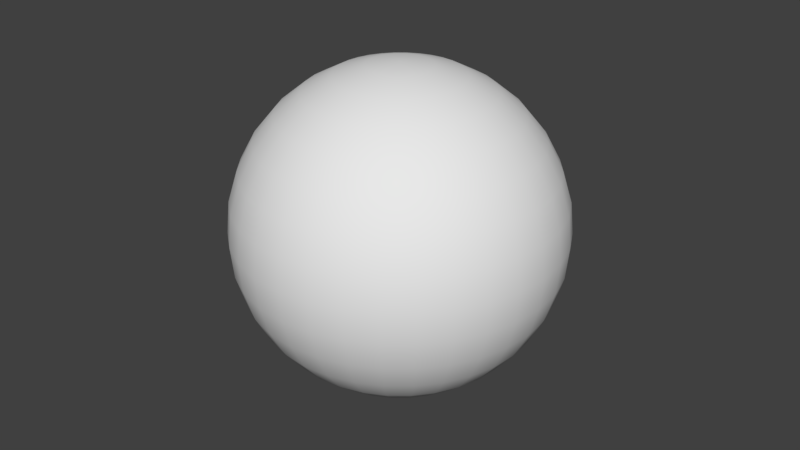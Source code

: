 # Source: star-detail.blend  (saved by Blender 2.78.0; exported with 4.5.12 LTS)
import bpy
from mathutils import Matrix  # noqa: F401  (used for matrix-valued properties, if any)

bpy.ops.wm.read_factory_settings(use_empty=True)
scene = bpy.context.scene
scene.name = 'Scene'

# ---- collections
col_collection_1 = bpy.data.collections.new('Collection 1'); scene.collection.children.link(col_collection_1)

# ---- materials (node trees are filled in below, after node groups)
mat_material_001 = bpy.data.materials.new('Material.001')
mat_material_001.alpha_threshold = 0.0
mat_material_001.use_transparent_shadow = False
mat_material_001.roughness = 0.5

# ---- material node trees

# ---- world
world_world = bpy.data.worlds.new('World'); scene.world = world_world
world_world.color = (0.05088, 0.05088, 0.05088)
world_world.use_sun_shadow = False
world_world.sun_shadow_jitter_overblur = 0.0
world_world.cycles.sampling_method = 'MANUAL'

# ---- meshes
me_sphere_001 = bpy.data.meshes.new('Sphere.001')
me_sphere_001.from_pydata([(0.001903, 0.009567, 0.04904), (0.003733, 0.01877, 0.04619), (0.005419, 0.02724, 0.04157), (0.006897, 0.03468, 0.03536), (0.008111, 0.04077, 0.02778), (0.009012, 0.04531, 0.01913), (0.009567, 0.0481, 0.009755), (0.009755, 0.04904, 3.775e-09), (0.009567, 0.0481, -0.009755), (0.009012, 0.04531, -0.01913), (0.008111, 0.04077, -0.02778), (0.006897, 0.03468, -0.03536), (0.005419, 0.02724, -0.04157), (0.003733, 0.01877, -0.04619), (0.001903, 0.009567, -0.04904), (0.003733, 0.009012, 0.04904), (0.007322, 0.01768, 0.04619), (0.01063, 0.02566, 0.04157), (0.01353, 0.03266, 0.03536), (0.01591, 0.03841, 0.02778), (0.01768, 0.04268, 0.01913), (0.01877, 0.04531, 0.009755), (0.01913, 0.04619, 3.775e-09), (0.01877, 0.04531, -0.009755), (0.01768, 0.04268, -0.01913), (0.01591, 0.03841, -0.02778), (0.01353, 0.03266, -0.03536), (0.01063, 0.02566, -0.04157), (0.007322, 0.01768, -0.04619), (0.003733, 0.009012, -0.04904), (0.005419, 0.008111, 0.04904), (0.01063, 0.01591, 0.04619), (0.01543, 0.0231, 0.04157), (0.01964, 0.0294, 0.03536), (0.0231, 0.03457, 0.02778), (0.02566, 0.03841, 0.01913), (0.02724, 0.04077, 0.009755), (0.02778, 0.04157, 3.775e-09), (0.02724, 0.04077, -0.009755), (0.02566, 0.03841, -0.01913), (0.0231, 0.03457, -0.02778), (0.01964, 0.0294, -0.03536), (0.01543, 0.0231, -0.04157), (0.01063, 0.01591, -0.04619), (0.005419, 0.008111, -0.04904), (0.006897, 0.006897, 0.04904), (0.01353, 0.01353, 0.04619), (0.01964, 0.01964, 0.04157), (0.025, 0.025, 0.03536), (0.0294, 0.0294, 0.02778), (0.03266, 0.03266, 0.01913), (0.03468, 0.03468, 0.009755), (0.03536, 0.03536, 3.775e-09), (0.03468, 0.03468, -0.009755), (0.03266, 0.03266, -0.01913), (0.0294, 0.0294, -0.02778), (0.025, 0.025, -0.03536), (0.01964, 0.01964, -0.04157), (0.01353, 0.01353, -0.04619), (0.006897, 0.006897, -0.04904), (0.008111, 0.005419, 0.04904), (0.01591, 0.01063, 0.04619), (0.0231, 0.01543, 0.04157), (0.0294, 0.01964, 0.03536), (0.03457, 0.0231, 0.02778), (0.03841, 0.02566, 0.01913), (0.04077, 0.02724, 0.009755), (0.04157, 0.02778, 3.775e-09), (0.04077, 0.02724, -0.009755), (0.03841, 0.02566, -0.01913), (0.03457, 0.0231, -0.02778), (0.0294, 0.01964, -0.03536), (0.0231, 0.01543, -0.04157), (0.01591, 0.01063, -0.04619), (0.008111, 0.005419, -0.04904), (0.009012, 0.003733, 0.04904), (0.01768, 0.007322, 0.04619), (0.02566, 0.01063, 0.04157), (0.03266, 0.01353, 0.03536), (0.03841, 0.01591, 0.02778), (0.04268, 0.01768, 0.01913), (0.04531, 0.01877, 0.009755), (0.04619, 0.01913, 3.775e-09), (0.04531, 0.01877, -0.009755), (0.04268, 0.01768, -0.01913), (0.03841, 0.01591, -0.02778), (0.03266, 0.01353, -0.03536), (0.02566, 0.01063, -0.04157), (0.01768, 0.007322, -0.04619), (0.009012, 0.003733, -0.04904), (0.009567, 0.001903, 0.04904), (0.01877, 0.003733, 0.04619), (0.02724, 0.005419, 0.04157), (0.03468, 0.006897, 0.03536), (0.04077, 0.008111, 0.02778), (0.04531, 0.009012, 0.01913), (0.0481, 0.009567, 0.009755), (0.04904, 0.009754, 3.775e-09), (0.0481, 0.009567, -0.009755), (0.04531, 0.009012, -0.01913), (0.04077, 0.008111, -0.02778), (0.03468, 0.006897, -0.03536), (0.02724, 0.005419, -0.04157), (0.01877, 0.003733, -0.04619), (0.009567, 0.001903, -0.04904), (0.009755, -1.626e-08, 0.04904), (0.01913, -1.545e-08, 0.04619), (0.02778, -1.661e-08, 0.04157), (0.03536, -1.847e-08, 0.03536), (0.04157, -2.08e-08, 0.02778), (0.04619, -2.266e-08, 0.01913), (0.04904, -1.335e-08, 0.009755), (0.05, -2.266e-08, 3.775e-09), (0.04904, -1.894e-08, -0.009755), (0.04619, -1.708e-08, -0.01913), (0.04157, -2.08e-08, -0.02778), (0.03536, -1.847e-08, -0.03536), (0.02778, -1.661e-08, -0.04157), (0.01913, -1.498e-08, -0.04619), (0.009755, -1.673e-08, -0.04904), (0.0, -1.629e-08, -0.05), (0.009567, -0.001903, 0.04904), (0.01877, -0.003733, 0.04619), (0.02724, -0.005419, 0.04157), (0.03468, -0.006898, 0.03536), (0.04077, -0.008111, 0.02778), (0.04531, -0.009012, 0.01913), (0.0481, -0.009567, 0.009755), (0.04904, -0.009755, 3.775e-09), (0.0481, -0.009567, -0.009755), (0.04531, -0.009012, -0.01913), (0.04077, -0.008111, -0.02778), (0.03468, -0.006898, -0.03536), (0.02724, -0.005419, -0.04157), (0.01877, -0.003733, -0.04619), (0.009567, -0.001903, -0.04904), (0.009012, -0.003733, 0.04904), (0.01768, -0.007322, 0.04619), (0.02566, -0.01063, 0.04157), (0.03266, -0.01353, 0.03536), (0.03841, -0.01591, 0.02778), (0.04268, -0.01768, 0.01913), (0.04531, -0.01877, 0.009755), (0.04619, -0.01913, 3.775e-09), (0.04531, -0.01877, -0.009755), (0.04268, -0.01768, -0.01913), (0.03841, -0.01591, -0.02778), (0.03266, -0.01353, -0.03536), (0.02566, -0.01063, -0.04157), (0.01768, -0.007322, -0.04619), (0.009012, -0.003733, -0.04904), (0.008111, -0.005419, 0.04904), (0.01591, -0.01063, 0.04619), (0.0231, -0.01543, 0.04157), (0.0294, -0.01964, 0.03536), (0.03457, -0.0231, 0.02778), (0.03841, -0.02566, 0.01913), (0.04077, -0.02724, 0.009755), (0.04157, -0.02778, 3.775e-09), (0.04077, -0.02724, -0.009755), (0.03841, -0.02566, -0.01913), (0.03457, -0.0231, -0.02778), (0.0294, -0.01964, -0.03536), (0.0231, -0.01543, -0.04157), (0.01591, -0.01063, -0.04619), (0.008111, -0.005419, -0.04904), (0.006897, -0.006898, 0.04904), (0.01353, -0.01353, 0.04619), (0.01964, -0.01964, 0.04157), (0.025, -0.025, 0.03536), (0.0294, -0.0294, 0.02778), (0.03266, -0.03266, 0.01913), (0.03468, -0.03468, 0.009755), (0.03536, -0.03536, 3.775e-09), (0.03468, -0.03468, -0.009755), (0.03266, -0.03266, -0.01913), (0.0294, -0.0294, -0.02778), (0.025, -0.025, -0.03536), (0.01964, -0.01964, -0.04157), (0.01353, -0.01353, -0.04619), (0.006897, -0.006898, -0.04904), (0.005419, -0.008111, 0.04904), (0.01063, -0.01591, 0.04619), (0.01543, -0.0231, 0.04157), (0.01964, -0.0294, 0.03536), (0.0231, -0.03457, 0.02778), (0.02566, -0.03841, 0.01913), (0.02724, -0.04077, 0.009755), (0.02778, -0.04157, 3.775e-09), (0.02724, -0.04077, -0.009755), (0.02566, -0.03841, -0.01913), (0.0231, -0.03457, -0.02778), (0.01964, -0.0294, -0.03536), (0.01543, -0.0231, -0.04157), (0.01063, -0.01591, -0.04619), (0.005419, -0.008111, -0.04904), (0.003733, -0.009012, 0.04904), (0.007322, -0.01768, 0.04619), (0.01063, -0.02566, 0.04157), (0.01353, -0.03266, 0.03536), (0.01591, -0.03841, 0.02778), (0.01768, -0.04268, 0.01913), (0.01877, -0.04531, 0.009755), (0.01913, -0.04619, 3.775e-09), (0.01877, -0.04531, -0.009755), (0.01768, -0.04268, -0.01913), (0.01591, -0.03841, -0.02778), (0.01353, -0.03266, -0.03536), (0.01063, -0.02566, -0.04157), (0.007322, -0.01768, -0.04619), (0.003733, -0.009012, -0.04904), (0.001903, -0.009567, 0.04904), (0.003733, -0.01877, 0.04619), (0.005419, -0.02724, 0.04157), (0.006897, -0.03468, 0.03536), (0.008111, -0.04077, 0.02778), (0.009012, -0.04531, 0.01913), (0.009567, -0.0481, 0.009755), (0.009755, -0.04904, 3.775e-09), (0.009567, -0.0481, -0.009755), (0.009012, -0.04531, -0.01913), (0.008111, -0.04077, -0.02778), (0.006897, -0.03468, -0.03536), (0.005419, -0.02724, -0.04157), (0.003733, -0.01877, -0.04619), (0.001903, -0.009567, -0.04904), (-4.305e-10, -0.009755, 0.04904), (-3.14e-10, -0.01913, 0.04619), (-1.478e-09, -0.02778, 0.04157), (-4.738e-09, -0.03536, 0.03536), (-9.86e-09, -0.04157, 0.02778), (-7.997e-09, -0.04619, 0.01913), (7.835e-09, -0.04904, 0.009755), (-7.066e-09, -0.05, 3.775e-09), (3.845e-10, -0.04904, -0.009755), (-2.41e-09, -0.04619, -0.01913), (-9.86e-09, -0.04157, -0.02778), (-4.738e-09, -0.03536, -0.03536), (-1.478e-09, -0.02778, -0.04157), (2.713e-09, -0.01913, -0.04619), (-1.362e-09, -0.009755, -0.04904), (-0.001903, -0.009567, 0.04904), (-0.003733, -0.01877, 0.04619), (-0.005419, -0.02724, 0.04157), (-0.006897, -0.03468, 0.03536), (-0.008111, -0.04077, 0.02778), (-0.009012, -0.04531, 0.01913), (-0.009567, -0.0481, 0.009755), (-0.009755, -0.04904, 3.775e-09), (-0.009567, -0.0481, -0.009755), (-0.009012, -0.04531, -0.01913), (-0.008111, -0.04077, -0.02778), (-0.006897, -0.03468, -0.03536), (-0.005419, -0.02724, -0.04157), (-0.003733, -0.01877, -0.04619), (-0.001903, -0.009567, -0.04904), (-0.003733, -0.009012, 0.04904), (-0.007322, -0.01768, 0.04619), (-0.01063, -0.02566, 0.04157), (-0.01353, -0.03266, 0.03536), (-0.01591, -0.03841, 0.02778), (-0.01768, -0.04268, 0.01913), (-0.01877, -0.04531, 0.009755), (-0.01913, -0.04619, 3.775e-09), (-0.01877, -0.04531, -0.009755), (-0.01768, -0.04268, -0.01913), (-0.01591, -0.03841, -0.02778), (-0.01353, -0.03266, -0.03536), (-0.01063, -0.02566, -0.04157), (-0.007322, -0.01768, -0.04619), (-0.003733, -0.009012, -0.04904), (-0.005419, -0.008111, 0.04904), (-0.01063, -0.01591, 0.04619), (-0.01543, -0.0231, 0.04157), (-0.01964, -0.0294, 0.03536), (-0.0231, -0.03457, 0.02778), (-0.02566, -0.03841, 0.01913), (-0.02724, -0.04077, 0.009755), (-0.02778, -0.04157, 3.775e-09), (-0.02724, -0.04077, -0.009755), (-0.02566, -0.03841, -0.01913), (-0.0231, -0.03457, -0.02778), (-0.01964, -0.0294, -0.03536), (-0.01543, -0.0231, -0.04157), (-0.01063, -0.01591, -0.04619), (-0.005419, -0.008111, -0.04904), (-1.152e-08, -2.781e-08, 0.05), (-0.006897, -0.006898, 0.04904), (-0.01353, -0.01353, 0.04619), (-0.01964, -0.01964, 0.04157), (-0.025, -0.025, 0.03536), (-0.0294, -0.0294, 0.02778), (-0.03266, -0.03266, 0.01913), (-0.03468, -0.03468, 0.009755), (-0.03536, -0.03536, 3.775e-09), (-0.03468, -0.03468, -0.009755), (-0.03266, -0.03266, -0.01913), (-0.0294, -0.0294, -0.02778), (-0.025, -0.025, -0.03536), (-0.01964, -0.01964, -0.04157), (-0.01353, -0.01353, -0.04619), (-0.006897, -0.006897, -0.04904), (-0.008111, -0.005419, 0.04904), (-0.01591, -0.01063, 0.04619), (-0.0231, -0.01543, 0.04157), (-0.0294, -0.01964, 0.03536), (-0.03457, -0.0231, 0.02778), (-0.03841, -0.02566, 0.01913), (-0.04077, -0.02724, 0.009755), (-0.04157, -0.02778, 3.775e-09), (-0.04077, -0.02724, -0.009755), (-0.03841, -0.02566, -0.01913), (-0.03457, -0.0231, -0.02778), (-0.0294, -0.01964, -0.03536), (-0.0231, -0.01543, -0.04157), (-0.01591, -0.01063, -0.04619), (-0.008111, -0.005419, -0.04904), (-0.009012, -0.003733, 0.04904), (-0.01768, -0.007322, 0.04619), (-0.02566, -0.01063, 0.04157), (-0.03266, -0.01353, 0.03536), (-0.03841, -0.01591, 0.02778), (-0.04268, -0.01768, 0.01913), (-0.04531, -0.01877, 0.009755), (-0.04619, -0.01913, 3.775e-09), (-0.04531, -0.01877, -0.009755), (-0.04268, -0.01768, -0.01913), (-0.03841, -0.01591, -0.02778), (-0.03266, -0.01353, -0.03536), (-0.02566, -0.01063, -0.04157), (-0.01768, -0.007322, -0.04619), (-0.009012, -0.003733, -0.04904), (-0.009567, -0.001903, 0.04904), (-0.01877, -0.003733, 0.04619), (-0.02724, -0.005419, 0.04157), (-0.03468, -0.006897, 0.03536), (-0.04077, -0.008111, 0.02778), (-0.04531, -0.009012, 0.01913), (-0.0481, -0.009567, 0.009755), (-0.04904, -0.009755, 3.775e-09), (-0.0481, -0.009567, -0.009755), (-0.04531, -0.009012, -0.01913), (-0.04077, -0.008111, -0.02778), (-0.03468, -0.006897, -0.03536), (-0.02724, -0.005419, -0.04157), (-0.01877, -0.003733, -0.04619), (-0.009567, -0.001903, -0.04904), (-0.009755, -1.533e-08, 0.04904), (-0.01913, -1.475e-08, 0.04619), (-0.02778, -1.289e-08, 0.04157), (-0.03536, -1.056e-08, 0.03536), (-0.04157, -3.13e-10, 0.02778), (-0.04619, -4.038e-09, 0.01913), (-0.04904, -2.36e-08, 0.009755), (-0.05, -4.038e-09, 3.775e-09), (-0.04904, -1.708e-08, -0.009755), (-0.04619, -7.764e-09, -0.01913), (-0.04157, -3.13e-10, -0.02778), (-0.03536, -1.056e-08, -0.03536), (-0.02778, -1.289e-08, -0.04157), (-0.01913, -1.545e-08, -0.04619), (-0.009755, -1.405e-08, -0.04904), (-0.009567, 0.001903, 0.04904), (-0.01877, 0.003733, 0.04619), (-0.02724, 0.005419, 0.04157), (-0.03468, 0.006897, 0.03536), (-0.04077, 0.008111, 0.02778), (-0.04531, 0.009012, 0.01913), (-0.0481, 0.009567, 0.009755), (-0.04904, 0.009755, 3.775e-09), (-0.0481, 0.009567, -0.009755), (-0.04531, 0.009012, -0.01913), (-0.04077, 0.008111, -0.02778), (-0.03468, 0.006897, -0.03536), (-0.02724, 0.005419, -0.04157), (-0.01877, 0.003733, -0.04619), (-0.009567, 0.001903, -0.04904), (-0.009012, 0.003733, 0.04904), (-0.01768, 0.007322, 0.04619), (-0.02566, 0.01063, 0.04157), (-0.03266, 0.01353, 0.03536), (-0.03841, 0.01591, 0.02778), (-0.04268, 0.01768, 0.01913), (-0.04531, 0.01877, 0.009755), (-0.04619, 0.01913, 3.775e-09), (-0.04531, 0.01877, -0.009755), (-0.04268, 0.01768, -0.01913), (-0.03841, 0.01591, -0.02778), (-0.03266, 0.01353, -0.03536), (-0.02566, 0.01063, -0.04157), (-0.01768, 0.007322, -0.04619), (-0.009012, 0.003733, -0.04904), (-0.008111, 0.005419, 0.04904), (-0.01591, 0.01063, 0.04619), (-0.0231, 0.01543, 0.04157), (-0.0294, 0.01964, 0.03536), (-0.03457, 0.0231, 0.02778), (-0.03841, 0.02566, 0.01913), (-0.04077, 0.02724, 0.009755), (-0.04157, 0.02778, 3.775e-09), (-0.04077, 0.02724, -0.009755), (-0.03841, 0.02566, -0.01913), (-0.03457, 0.0231, -0.02778), (-0.0294, 0.01964, -0.03536), (-0.0231, 0.01543, -0.04157), (-0.01591, 0.01063, -0.04619), (-0.008111, 0.005419, -0.04904), (-0.006897, 0.006897, 0.04904), (-0.01353, 0.01353, 0.04619), (-0.01964, 0.01964, 0.04157), (-0.025, 0.025, 0.03536), (-0.0294, 0.0294, 0.02778), (-0.03266, 0.03266, 0.01913), (-0.03468, 0.03468, 0.009755), (-0.03536, 0.03536, 3.775e-09), (-0.03468, 0.03468, -0.009755), (-0.03266, 0.03266, -0.01913), (-0.0294, 0.0294, -0.02778), (-0.025, 0.025, -0.03536), (-0.01964, 0.01964, -0.04157), (-0.01353, 0.01353, -0.04619), (-0.006897, 0.006897, -0.04904), (-0.005419, 0.008111, 0.04904), (-0.01063, 0.01591, 0.04619), (-0.01543, 0.0231, 0.04157), (-0.01964, 0.0294, 0.03536), (-0.0231, 0.03457, 0.02778), (-0.02566, 0.03841, 0.01913), (-0.02724, 0.04077, 0.009755), (-0.02778, 0.04157, 3.775e-09), (-0.02724, 0.04077, -0.009755), (-0.02566, 0.03841, -0.01913), (-0.0231, 0.03457, -0.02778), (-0.01964, 0.0294, -0.03536), (-0.01543, 0.0231, -0.04157), (-0.01063, 0.01591, -0.04619), (-0.005419, 0.008111, -0.04904), (-0.003733, 0.009012, 0.04904), (-0.007322, 0.01768, 0.04619), (-0.01063, 0.02566, 0.04157), (-0.01353, 0.03266, 0.03536), (-0.01591, 0.03841, 0.02778), (-0.01768, 0.04268, 0.01913), (-0.01877, 0.04531, 0.009755), (-0.01913, 0.04619, 3.775e-09), (-0.01877, 0.04531, -0.009755), (-0.01768, 0.04268, -0.01913), (-0.01591, 0.03841, -0.02778), (-0.01353, 0.03266, -0.03536), (-0.01063, 0.02566, -0.04157), (-0.007322, 0.01768, -0.04619), (-0.003733, 0.009012, -0.04904), (-0.001903, 0.009567, 0.04904), (-0.003733, 0.01877, 0.04619), (-0.005419, 0.02724, 0.04157), (-0.006897, 0.03468, 0.03536), (-0.008111, 0.04077, 0.02778), (-0.009012, 0.04531, 0.01913), (-0.009567, 0.0481, 0.009755), (-0.009754, 0.04904, 3.775e-09), (-0.009567, 0.0481, -0.009755), (-0.009012, 0.04531, -0.01913), (-0.008111, 0.04077, -0.02778), (-0.006897, 0.03468, -0.03536), (-0.005419, 0.02724, -0.04157), (-0.003733, 0.01877, -0.04619), (-0.001903, 0.009567, -0.04904), (1.199e-09, 0.009755, 0.04904), (4.11e-09, 0.01913, 0.04619), (6.438e-09, 0.02778, 0.04157), (1.109e-08, 0.03536, 0.03536), (2.18e-08, 0.04157, 0.02778), (1.342e-08, 0.04619, 0.01913), (3.845e-10, 0.04904, 0.009755), (1.901e-08, 0.05, 3.775e-09), (2.247e-09, 0.04904, -0.009755), (1.715e-08, 0.04619, -0.01913), (2.18e-08, 0.04157, -0.02778), (1.109e-08, 0.03536, -0.03536), (6.438e-09, 0.02778, -0.04157), (2.946e-09, 0.01913, -0.04619), (2.596e-09, 0.009754, -0.04904)], [], [(471, 470, 3, 4), (479, 478, 11, 12), (472, 471, 4, 5), (480, 479, 12, 13), (473, 472, 5, 6), (481, 480, 13, 14), (474, 473, 6, 7), (467, 286, 0), (120, 481, 14), (475, 474, 7, 8), (468, 467, 0, 1), (476, 475, 8, 9), (469, 468, 1, 2), (477, 476, 9, 10), (470, 469, 2, 3), (478, 477, 10, 11), (10, 9, 24, 25), (3, 2, 17, 18), (11, 10, 25, 26), (4, 3, 18, 19), (12, 11, 26, 27), (5, 4, 19, 20), (13, 12, 27, 28), (6, 5, 20, 21), (14, 13, 28, 29), (7, 6, 21, 22), (0, 286, 15), (120, 14, 29), (8, 7, 22, 23), (1, 0, 15, 16), (9, 8, 23, 24), (2, 1, 16, 17), (29, 28, 43, 44), (22, 21, 36, 37), (15, 286, 30), (120, 29, 44), (23, 22, 37, 38), (16, 15, 30, 31), (24, 23, 38, 39), (17, 16, 31, 32), (25, 24, 39, 40), (18, 17, 32, 33), (26, 25, 40, 41), (19, 18, 33, 34), (27, 26, 41, 42), (20, 19, 34, 35), (28, 27, 42, 43), (21, 20, 35, 36), (41, 40, 55, 56), (34, 33, 48, 49), (42, 41, 56, 57), (35, 34, 49, 50), (43, 42, 57, 58), (36, 35, 50, 51), (44, 43, 58, 59), (37, 36, 51, 52), (30, 286, 45), (120, 44, 59), (38, 37, 52, 53), (31, 30, 45, 46), (39, 38, 53, 54), (32, 31, 46, 47), (40, 39, 54, 55), (33, 32, 47, 48), (45, 286, 60), (120, 59, 74), (53, 52, 67, 68), (46, 45, 60, 61), (54, 53, 68, 69), (47, 46, 61, 62), (55, 54, 69, 70), (48, 47, 62, 63), (56, 55, 70, 71), (49, 48, 63, 64), (57, 56, 71, 72), (50, 49, 64, 65), (58, 57, 72, 73), (51, 50, 65, 66), (59, 58, 73, 74), (52, 51, 66, 67), (64, 63, 78, 79), (72, 71, 86, 87), (65, 64, 79, 80), (73, 72, 87, 88), (66, 65, 80, 81), (74, 73, 88, 89), (67, 66, 81, 82), (60, 286, 75), (120, 74, 89), (68, 67, 82, 83), (61, 60, 75, 76), (69, 68, 83, 84), (62, 61, 76, 77), (70, 69, 84, 85), (63, 62, 77, 78), (71, 70, 85, 86), (83, 82, 97, 98), (76, 75, 90, 91), (84, 83, 98, 99), (77, 76, 91, 92), (85, 84, 99, 100), (78, 77, 92, 93), (86, 85, 100, 101), (79, 78, 93, 94), (87, 86, 101, 102), (80, 79, 94, 95), (88, 87, 102, 103), (81, 80, 95, 96), (89, 88, 103, 104), (82, 81, 96, 97), (75, 286, 90), (120, 89, 104), (102, 101, 116, 117), (95, 94, 109, 110), (103, 102, 117, 118), (96, 95, 110, 111), (104, 103, 118, 119), (97, 96, 111, 112), (90, 286, 105), (120, 104, 119), (98, 97, 112, 113), (91, 90, 105, 106), (99, 98, 113, 114), (92, 91, 106, 107), (100, 99, 114, 115), (93, 92, 107, 108), (101, 100, 115, 116), (94, 93, 108, 109), (106, 105, 121, 122), (114, 113, 129, 130), (107, 106, 122, 123), (115, 114, 130, 131), (108, 107, 123, 124), (116, 115, 131, 132), (109, 108, 124, 125), (117, 116, 132, 133), (110, 109, 125, 126), (118, 117, 133, 134), (111, 110, 126, 127), (119, 118, 134, 135), (112, 111, 127, 128), (105, 286, 121), (120, 119, 135), (113, 112, 128, 129), (126, 125, 140, 141), (134, 133, 148, 149), (127, 126, 141, 142), (135, 134, 149, 150), (128, 127, 142, 143), (121, 286, 136), (120, 135, 150), (129, 128, 143, 144), (122, 121, 136, 137), (130, 129, 144, 145), (123, 122, 137, 138), (131, 130, 145, 146), (124, 123, 138, 139), (132, 131, 146, 147), (125, 124, 139, 140), (133, 132, 147, 148), (145, 144, 159, 160), (138, 137, 152, 153), (146, 145, 160, 161), (139, 138, 153, 154), (147, 146, 161, 162), (140, 139, 154, 155), (148, 147, 162, 163), (141, 140, 155, 156), (149, 148, 163, 164), (142, 141, 156, 157), (150, 149, 164, 165), (143, 142, 157, 158), (136, 286, 151), (120, 150, 165), (144, 143, 158, 159), (137, 136, 151, 152), (164, 163, 178, 179), (157, 156, 171, 172), (165, 164, 179, 180), (158, 157, 172, 173), (151, 286, 166), (120, 165, 180), (159, 158, 173, 174), (152, 151, 166, 167), (160, 159, 174, 175), (153, 152, 167, 168), (161, 160, 175, 176), (154, 153, 168, 169), (162, 161, 176, 177), (155, 154, 169, 170), (163, 162, 177, 178), (156, 155, 170, 171), (176, 175, 190, 191), (169, 168, 183, 184), (177, 176, 191, 192), (170, 169, 184, 185), (178, 177, 192, 193), (171, 170, 185, 186), (179, 178, 193, 194), (172, 171, 186, 187), (180, 179, 194, 195), (173, 172, 187, 188), (166, 286, 181), (120, 180, 195), (174, 173, 188, 189), (167, 166, 181, 182), (175, 174, 189, 190), (168, 167, 182, 183), (195, 194, 209, 210), (188, 187, 202, 203), (181, 286, 196), (120, 195, 210), (189, 188, 203, 204), (182, 181, 196, 197), (190, 189, 204, 205), (183, 182, 197, 198), (191, 190, 205, 206), (184, 183, 198, 199), (192, 191, 206, 207), (185, 184, 199, 200), (193, 192, 207, 208), (186, 185, 200, 201), (194, 193, 208, 209), (187, 186, 201, 202), (199, 198, 213, 214), (207, 206, 221, 222), (200, 199, 214, 215), (208, 207, 222, 223), (201, 200, 215, 216), (209, 208, 223, 224), (202, 201, 216, 217), (210, 209, 224, 225), (203, 202, 217, 218), (196, 286, 211), (120, 210, 225), (204, 203, 218, 219), (197, 196, 211, 212), (205, 204, 219, 220), (198, 197, 212, 213), (206, 205, 220, 221), (218, 217, 232, 233), (211, 286, 226), (120, 225, 240), (219, 218, 233, 234), (212, 211, 226, 227), (220, 219, 234, 235), (213, 212, 227, 228), (221, 220, 235, 236), (214, 213, 228, 229), (222, 221, 236, 237), (215, 214, 229, 230), (223, 222, 237, 238), (216, 215, 230, 231), (224, 223, 238, 239), (217, 216, 231, 232), (225, 224, 239, 240), (237, 236, 251, 252), (230, 229, 244, 245), (238, 237, 252, 253), (231, 230, 245, 246), (239, 238, 253, 254), (232, 231, 246, 247), (240, 239, 254, 255), (233, 232, 247, 248), (226, 286, 241), (120, 240, 255), (234, 233, 248, 249), (227, 226, 241, 242), (235, 234, 249, 250), (228, 227, 242, 243), (236, 235, 250, 251), (229, 228, 243, 244), (241, 286, 256), (120, 255, 270), (249, 248, 263, 264), (242, 241, 256, 257), (250, 249, 264, 265), (243, 242, 257, 258), (251, 250, 265, 266), (244, 243, 258, 259), (252, 251, 266, 267), (245, 244, 259, 260), (253, 252, 267, 268), (246, 245, 260, 261), (254, 253, 268, 269), (247, 246, 261, 262), (255, 254, 269, 270), (248, 247, 262, 263), (260, 259, 274, 275), (268, 267, 282, 283), (261, 260, 275, 276), (269, 268, 283, 284), (262, 261, 276, 277), (270, 269, 284, 285), (263, 262, 277, 278), (256, 286, 271), (120, 270, 285), (264, 263, 278, 279), (257, 256, 271, 272), (265, 264, 279, 280), (258, 257, 272, 273), (266, 265, 280, 281), (259, 258, 273, 274), (267, 266, 281, 282), (279, 278, 294, 295), (272, 271, 287, 288), (280, 279, 295, 296), (273, 272, 288, 289), (281, 280, 296, 297), (274, 273, 289, 290), (282, 281, 297, 298), (275, 274, 290, 291), (283, 282, 298, 299), (276, 275, 291, 292), (284, 283, 299, 300), (277, 276, 292, 293), (285, 284, 300, 301), (278, 277, 293, 294), (271, 286, 287), (120, 285, 301), (299, 298, 313, 314), (292, 291, 306, 307), (300, 299, 314, 315), (293, 292, 307, 308), (301, 300, 315, 316), (294, 293, 308, 309), (287, 286, 302), (120, 301, 316), (295, 294, 309, 310), (288, 287, 302, 303), (296, 295, 310, 311), (289, 288, 303, 304), (297, 296, 311, 312), (290, 289, 304, 305), (298, 297, 312, 313), (291, 290, 305, 306), (311, 310, 325, 326), (304, 303, 318, 319), (312, 311, 326, 327), (305, 304, 319, 320), (313, 312, 327, 328), (306, 305, 320, 321), (314, 313, 328, 329), (307, 306, 321, 322), (315, 314, 329, 330), (308, 307, 322, 323), (316, 315, 330, 331), (309, 308, 323, 324), (302, 286, 317), (120, 316, 331), (310, 309, 324, 325), (303, 302, 317, 318), (330, 329, 344, 345), (323, 322, 337, 338), (331, 330, 345, 346), (324, 323, 338, 339), (317, 286, 332), (120, 331, 346), (325, 324, 339, 340), (318, 317, 332, 333), (326, 325, 340, 341), (319, 318, 333, 334), (327, 326, 341, 342), (320, 319, 334, 335), (328, 327, 342, 343), (321, 320, 335, 336), (329, 328, 343, 344), (322, 321, 336, 337), (334, 333, 348, 349), (342, 341, 356, 357), (335, 334, 349, 350), (343, 342, 357, 358), (336, 335, 350, 351), (344, 343, 358, 359), (337, 336, 351, 352), (345, 344, 359, 360), (338, 337, 352, 353), (346, 345, 360, 361), (339, 338, 353, 354), (332, 286, 347), (120, 346, 361), (340, 339, 354, 355), (333, 332, 347, 348), (341, 340, 355, 356), (353, 352, 367, 368), (361, 360, 375, 376), (354, 353, 368, 369), (347, 286, 362), (120, 361, 376), (355, 354, 369, 370), (348, 347, 362, 363), (356, 355, 370, 371), (349, 348, 363, 364), (357, 356, 371, 372), (350, 349, 364, 365), (358, 357, 372, 373), (351, 350, 365, 366), (359, 358, 373, 374), (352, 351, 366, 367), (360, 359, 374, 375), (372, 371, 386, 387), (365, 364, 379, 380), (373, 372, 387, 388), (366, 365, 380, 381), (374, 373, 388, 389), (367, 366, 381, 382), (375, 374, 389, 390), (368, 367, 382, 383), (376, 375, 390, 391), (369, 368, 383, 384), (362, 286, 377), (120, 376, 391), (370, 369, 384, 385), (363, 362, 377, 378), (371, 370, 385, 386), (364, 363, 378, 379), (391, 390, 405, 406), (384, 383, 398, 399), (377, 286, 392), (120, 391, 406), (385, 384, 399, 400), (378, 377, 392, 393), (386, 385, 400, 401), (379, 378, 393, 394), (387, 386, 401, 402), (380, 379, 394, 395), (388, 387, 402, 403), (381, 380, 395, 396), (389, 388, 403, 404), (382, 381, 396, 397), (390, 389, 404, 405), (383, 382, 397, 398), (395, 394, 409, 410), (403, 402, 417, 418), (396, 395, 410, 411), (404, 403, 418, 419), (397, 396, 411, 412), (405, 404, 419, 420), (398, 397, 412, 413), (406, 405, 420, 421), (399, 398, 413, 414), (392, 286, 407), (120, 406, 421), (400, 399, 414, 415), (393, 392, 407, 408), (401, 400, 415, 416), (394, 393, 408, 409), (402, 401, 416, 417), (414, 413, 428, 429), (407, 286, 422), (120, 421, 436), (415, 414, 429, 430), (408, 407, 422, 423), (416, 415, 430, 431), (409, 408, 423, 424), (417, 416, 431, 432), (410, 409, 424, 425), (418, 417, 432, 433), (411, 410, 425, 426), (419, 418, 433, 434), (412, 411, 426, 427), (420, 419, 434, 435), (413, 412, 427, 428), (421, 420, 435, 436), (433, 432, 447, 448), (426, 425, 440, 441), (434, 433, 448, 449), (427, 426, 441, 442), (435, 434, 449, 450), (428, 427, 442, 443), (436, 435, 450, 451), (429, 428, 443, 444), (422, 286, 437), (120, 436, 451), (430, 429, 444, 445), (423, 422, 437, 438), (431, 430, 445, 446), (424, 423, 438, 439), (432, 431, 446, 447), (425, 424, 439, 440), (120, 451, 466), (445, 444, 459, 460), (438, 437, 452, 453), (446, 445, 460, 461), (439, 438, 453, 454), (447, 446, 461, 462), (440, 439, 454, 455), (448, 447, 462, 463), (441, 440, 455, 456), (449, 448, 463, 464), (442, 441, 456, 457), (450, 449, 464, 465), (443, 442, 457, 458), (451, 450, 465, 466), (444, 443, 458, 459), (437, 286, 452), (464, 463, 478, 479), (457, 456, 471, 472), (465, 464, 479, 480), (458, 457, 472, 473), (466, 465, 480, 481), (459, 458, 473, 474), (452, 286, 467), (120, 466, 481), (460, 459, 474, 475), (453, 452, 467, 468), (461, 460, 475, 476), (454, 453, 468, 469), (462, 461, 476, 477), (455, 454, 469, 470), (463, 462, 477, 478), (456, 455, 470, 471)])
me_sphere_001.polygons.foreach_set('use_smooth', [True] * 512)
_uv = me_sphere_001.uv_layers.new(name='UVMap')
_uv.uv.foreach_set('vector', [0.5, 0.6875, 0.5, 0.75, 0.4688, 0.75, 0.4688, 0.6875, 0.5, 0.1875, 0.5, 0.25, 0.4688, 0.25, 0.4687, 0.1875, 0.5, 0.625, 0.5, 0.6875, 0.4688, 0.6875, 0.4688, 0.625, 0.5, 0.125, 0.5, 0.1875, 0.4687, 0.1875, 0.4687, 0.125, 0.5, 0.5625, 0.5, 0.625, 0.4688, 0.625, 0.4688, 0.5625, 0.5, 0.0625, 0.5, 0.125, 0.4687, 0.125, 0.4687, 0.0625, 0.5, 0.5, 0.5, 0.5625, 0.4688, 0.5625, 0.4688, 0.5, 0.5, 0.9375, 0.9375, 1.0, 0.4687, 0.9375, 0.0, 0.0, 0.5, 0.0625, 0.4687, 0.0625, 0.5, 0.4375, 0.5, 0.5, 0.4688, 0.5, 0.4688, 0.4375, 0.5, 0.875, 0.5, 0.9375, 0.4687, 0.9375, 0.4687, 0.875, 0.5, 0.375, 0.5, 0.4375, 0.4688, 0.4375, 0.4688, 0.375, 0.5, 0.8125, 0.5, 0.875, 0.4687, 0.875, 0.4687, 0.8125, 0.5, 0.3125, 0.5, 0.375, 0.4688, 0.375, 0.4688, 0.3125, 0.5, 0.75, 0.5, 0.8125, 0.4687, 0.8125, 0.4688, 0.75, 0.5, 0.25, 0.5, 0.3125, 0.4688, 0.3125, 0.4688, 0.25, 0.4688, 0.3125, 0.4688, 0.375, 0.4375, 0.375, 0.4375, 0.3125, 0.4688, 0.75, 0.4687, 0.8125, 0.4375, 0.8125, 0.4375, 0.75, 0.4688, 0.25, 0.4688, 0.3125, 0.4375, 0.3125, 0.4375, 0.25, 0.4688, 0.6875, 0.4688, 0.75, 0.4375, 0.75, 0.4375, 0.6875, 0.4687, 0.1875, 0.4688, 0.25, 0.4375, 0.25, 0.4375, 0.1875, 0.4688, 0.625, 0.4688, 0.6875, 0.4375, 0.6875, 0.4375, 0.625, 0.4687, 0.125, 0.4687, 0.1875, 0.4375, 0.1875, 0.4375, 0.125, 0.4688, 0.5625, 0.4688, 0.625, 0.4375, 0.625, 0.4375, 0.5625, 0.4687, 0.0625, 0.4687, 0.125, 0.4375, 0.125, 0.4375, 0.0625, 0.4688, 0.5, 0.4688, 0.5625, 0.4375, 0.5625, 0.4375, 0.5, 0.4687, 0.9375, 0.9375, 1.0, 1.437, 0.9375, 0.0, 0.0, 0.4687, 0.0625, 0.4375, 0.0625, 0.4688, 0.4375, 0.4688, 0.5, 0.4375, 0.5, 0.4375, 0.4375, 0.4687, 0.875, 0.4687, 0.9375, 0.4375, 0.9375, 0.4375, 0.875, 0.4688, 0.375, 0.4688, 0.4375, 0.4375, 0.4375, 0.4375, 0.375, 0.4687, 0.8125, 0.4687, 0.875, 0.4375, 0.875, 0.4375, 0.8125, 0.4375, 0.0625, 0.4375, 0.125, 0.4062, 0.125, 0.4062, 0.0625, 0.4375, 0.5, 0.4375, 0.5625, 0.4062, 0.5625, 0.4062, 0.5, 1.437, 0.9375, 0.9375, 1.0, 1.406, 0.9375, 0.0, 0.0, 0.4375, 0.0625, 0.4062, 0.0625, 0.4375, 0.4375, 0.4375, 0.5, 0.4062, 0.5, 0.4062, 0.4375, 0.4375, 0.875, 0.4375, 0.9375, 0.4062, 0.9375, 0.4062, 0.875, 0.4375, 0.375, 0.4375, 0.4375, 0.4062, 0.4375, 0.4062, 0.375, 0.4375, 0.8125, 0.4375, 0.875, 0.4062, 0.875, 0.4062, 0.8125, 0.4375, 0.3125, 0.4375, 0.375, 0.4062, 0.375, 0.4062, 0.3125, 0.4375, 0.75, 0.4375, 0.8125, 0.4062, 0.8125, 0.4062, 0.75, 0.4375, 0.25, 0.4375, 0.3125, 0.4062, 0.3125, 0.4062, 0.25, 0.4375, 0.6875, 0.4375, 0.75, 0.4062, 0.75, 0.4062, 0.6875, 0.4375, 0.1875, 0.4375, 0.25, 0.4062, 0.25, 0.4062, 0.1875, 0.4375, 0.625, 0.4375, 0.6875, 0.4062, 0.6875, 0.4062, 0.625, 0.4375, 0.125, 0.4375, 0.1875, 0.4062, 0.1875, 0.4062, 0.125, 0.4375, 0.5625, 0.4375, 0.625, 0.4062, 0.625, 0.4062, 0.5625, 0.4062, 0.25, 0.4062, 0.3125, 0.375, 0.3125, 0.375, 0.25, 0.4062, 0.6875, 0.4062, 0.75, 0.375, 0.75, 0.375, 0.6875, 0.4062, 0.1875, 0.4062, 0.25, 0.375, 0.25, 0.375, 0.1875, 0.4062, 0.625, 0.4062, 0.6875, 0.375, 0.6875, 0.375, 0.625, 0.4062, 0.125, 0.4062, 0.1875, 0.375, 0.1875, 0.375, 0.125, 0.4062, 0.5625, 0.4062, 0.625, 0.375, 0.625, 0.375, 0.5625, 0.4062, 0.0625, 0.4062, 0.125, 0.375, 0.125, 0.375, 0.0625, 0.4062, 0.5, 0.4062, 0.5625, 0.375, 0.5625, 0.375, 0.5, 1.406, 0.9375, 0.9375, 1.0, 1.375, 0.9375, 0.0, 0.0, 0.4062, 0.0625, 0.375, 0.0625, 0.4062, 0.4375, 0.4062, 0.5, 0.375, 0.5, 0.375, 0.4375, 0.4062, 0.875, 0.4062, 0.9375, 0.375, 0.9375, 0.375, 0.875, 0.4062, 0.375, 0.4062, 0.4375, 0.375, 0.4375, 0.375, 0.375, 0.4062, 0.8125, 0.4062, 0.875, 0.375, 0.875, 0.375, 0.8125, 0.4062, 0.3125, 0.4062, 0.375, 0.375, 0.375, 0.375, 0.3125, 0.4062, 0.75, 0.4062, 0.8125, 0.375, 0.8125, 0.375, 0.75, 1.375, 0.9375, 0.9375, 1.0, 1.344, 0.9375, 0.0, 0.0, 0.375, 0.0625, 0.3437, 0.0625, 0.375, 0.4375, 0.375, 0.5, 0.3437, 0.5, 0.3437, 0.4375, 0.375, 0.875, 0.375, 0.9375, 0.3437, 0.9375, 0.3437, 0.875, 0.375, 0.375, 0.375, 0.4375, 0.3437, 0.4375, 0.3437, 0.375, 0.375, 0.8125, 0.375, 0.875, 0.3437, 0.875, 0.3437, 0.8125, 0.375, 0.3125, 0.375, 0.375, 0.3437, 0.375, 0.3437, 0.3125, 0.375, 0.75, 0.375, 0.8125, 0.3437, 0.8125, 0.3437, 0.75, 0.375, 0.25, 0.375, 0.3125, 0.3437, 0.3125, 0.3437, 0.25, 0.375, 0.6875, 0.375, 0.75, 0.3437, 0.75, 0.3437, 0.6875, 0.375, 0.1875, 0.375, 0.25, 0.3437, 0.25, 0.3437, 0.1875, 0.375, 0.625, 0.375, 0.6875, 0.3437, 0.6875, 0.3437, 0.625, 0.375, 0.125, 0.375, 0.1875, 0.3437, 0.1875, 0.3437, 0.125, 0.375, 0.5625, 0.375, 0.625, 0.3437, 0.625, 0.3437, 0.5625, 0.375, 0.0625, 0.375, 0.125, 0.3437, 0.125, 0.3437, 0.0625, 0.375, 0.5, 0.375, 0.5625, 0.3437, 0.5625, 0.3437, 0.5, 0.3437, 0.6875, 0.3437, 0.75, 0.3125, 0.75, 0.3125, 0.6875, 0.3437, 0.1875, 0.3437, 0.25, 0.3125, 0.25, 0.3125, 0.1875, 0.3437, 0.625, 0.3437, 0.6875, 0.3125, 0.6875, 0.3125, 0.625, 0.3437, 0.125, 0.3437, 0.1875, 0.3125, 0.1875, 0.3125, 0.125, 0.3437, 0.5625, 0.3437, 0.625, 0.3125, 0.625, 0.3125, 0.5625, 0.3437, 0.0625, 0.3437, 0.125, 0.3125, 0.125, 0.3125, 0.0625, 0.3437, 0.5, 0.3437, 0.5625, 0.3125, 0.5625, 0.3125, 0.5, 1.344, 0.9375, 0.9375, 1.0, 1.312, 0.9375, 0.0, 0.0, 0.3437, 0.0625, 0.3125, 0.0625, 0.3437, 0.4375, 0.3437, 0.5, 0.3125, 0.5, 0.3125, 0.4375, 0.3437, 0.875, 0.3437, 0.9375, 0.3125, 0.9375, 0.3125, 0.875, 0.3437, 0.375, 0.3437, 0.4375, 0.3125, 0.4375, 0.3125, 0.375, 0.3437, 0.8125, 0.3437, 0.875, 0.3125, 0.875, 0.3125, 0.8125, 0.3437, 0.3125, 0.3437, 0.375, 0.3125, 0.375, 0.3125, 0.3125, 0.3437, 0.75, 0.3437, 0.8125, 0.3125, 0.8125, 0.3125, 0.75, 0.3437, 0.25, 0.3437, 0.3125, 0.3125, 0.3125, 0.3125, 0.25, 0.3125, 0.4375, 0.3125, 0.5, 0.2812, 0.5, 0.2812, 0.4375, 0.3125, 0.875, 0.3125, 0.9375, 0.2812, 0.9375, 0.2812, 0.875, 0.3125, 0.375, 0.3125, 0.4375, 0.2812, 0.4375, 0.2812, 0.375, 0.3125, 0.8125, 0.3125, 0.875, 0.2812, 0.875, 0.2812, 0.8125, 0.3125, 0.3125, 0.3125, 0.375, 0.2812, 0.375, 0.2812, 0.3125, 0.3125, 0.75, 0.3125, 0.8125, 0.2812, 0.8125, 0.2812, 0.75, 0.3125, 0.25, 0.3125, 0.3125, 0.2812, 0.3125, 0.2812, 0.25, 0.3125, 0.6875, 0.3125, 0.75, 0.2812, 0.75, 0.2812, 0.6875, 0.3125, 0.1875, 0.3125, 0.25, 0.2812, 0.25, 0.2812, 0.1875, 0.3125, 0.625, 0.3125, 0.6875, 0.2812, 0.6875, 0.2812, 0.625, 0.3125, 0.125, 0.3125, 0.1875, 0.2812, 0.1875, 0.2812, 0.125, 0.3125, 0.5625, 0.3125, 0.625, 0.2812, 0.625, 0.2812, 0.5625, 0.3125, 0.0625, 0.3125, 0.125, 0.2812, 0.125, 0.2812, 0.0625, 0.3125, 0.5, 0.3125, 0.5625, 0.2812, 0.5625, 0.2812, 0.5, 1.312, 0.9375, 0.9375, 1.0, 1.281, 0.9375, 0.0, 0.0, 0.3125, 0.0625, 0.2812, 0.0625, 0.2812, 0.1875, 0.2812, 0.25, 0.25, 0.25, 0.25, 0.1875, 0.2812, 0.625, 0.2812, 0.6875, 0.25, 0.6875, 0.25, 0.625, 0.2812, 0.125, 0.2812, 0.1875, 0.25, 0.1875, 0.25, 0.125, 0.2812, 0.5625, 0.2812, 0.625, 0.25, 0.625, 0.25, 0.5625, 0.2812, 0.0625, 0.2812, 0.125, 0.25, 0.125, 0.25, 0.0625, 0.2812, 0.5, 0.2812, 0.5625, 0.25, 0.5625, 0.25, 0.5, 1.281, 0.9375, 0.9375, 1.0, 1.25, 0.9375, 0.0, 0.0, 0.2812, 0.0625, 0.25, 0.0625, 0.2812, 0.4375, 0.2812, 0.5, 0.25, 0.5, 0.25, 0.4375, 0.2812, 0.875, 0.2812, 0.9375, 0.25, 0.9375, 0.25, 0.875, 0.2812, 0.375, 0.2812, 0.4375, 0.25, 0.4375, 0.25, 0.375, 0.2812, 0.8125, 0.2812, 0.875, 0.25, 0.875, 0.25, 0.8125, 0.2812, 0.3125, 0.2812, 0.375, 0.25, 0.375, 0.25, 0.3125, 0.2812, 0.75, 0.2812, 0.8125, 0.25, 0.8125, 0.25, 0.75, 0.2812, 0.25, 0.2812, 0.3125, 0.25, 0.3125, 0.25, 0.25, 0.2812, 0.6875, 0.2812, 0.75, 0.25, 0.75, 0.25, 0.6875, 0.25, 0.875, 0.25, 0.9375, 0.2187, 0.9375, 0.2187, 0.875, 0.25, 0.375, 0.25, 0.4375, 0.2187, 0.4375, 0.2187, 0.375, 0.25, 0.8125, 0.25, 0.875, 0.2187, 0.875, 0.2187, 0.8125, 0.25, 0.3125, 0.25, 0.375, 0.2187, 0.375, 0.2187, 0.3125, 0.25, 0.75, 0.25, 0.8125, 0.2187, 0.8125, 0.2187, 0.75, 0.25, 0.25, 0.25, 0.3125, 0.2187, 0.3125, 0.2187, 0.25, 0.25, 0.6875, 0.25, 0.75, 0.2187, 0.75, 0.2187, 0.6875, 0.25, 0.1875, 0.25, 0.25, 0.2187, 0.25, 0.2187, 0.1875, 0.25, 0.625, 0.25, 0.6875, 0.2187, 0.6875, 0.2187, 0.625, 0.25, 0.125, 0.25, 0.1875, 0.2187, 0.1875, 0.2187, 0.125, 0.25, 0.5625, 0.25, 0.625, 0.2187, 0.625, 0.2187, 0.5625, 0.25, 0.0625, 0.25, 0.125, 0.2187, 0.125, 0.2187, 0.0625, 0.25, 0.5, 0.25, 0.5625, 0.2187, 0.5625, 0.2187, 0.5, 1.25, 0.9375, 0.9375, 1.0, 1.219, 0.9375, 0.0, 0.0, 0.25, 0.0625, 0.2187, 0.0625, 0.25, 0.4375, 0.25, 0.5, 0.2187, 0.5, 0.2187, 0.4375, 0.2187, 0.625, 0.2187, 0.6875, 0.1875, 0.6875, 0.1875, 0.625, 0.2187, 0.125, 0.2187, 0.1875, 0.1875, 0.1875, 0.1875, 0.125, 0.2187, 0.5625, 0.2187, 0.625, 0.1875, 0.625, 0.1875, 0.5625, 0.2187, 0.0625, 0.2187, 0.125, 0.1875, 0.125, 0.1875, 0.0625, 0.2187, 0.5, 0.2187, 0.5625, 0.1875, 0.5625, 0.1875, 0.5, 1.219, 0.9375, 0.9375, 1.0, 1.187, 0.9375, 0.0, 0.0, 0.2187, 0.0625, 0.1875, 0.0625, 0.2187, 0.4375, 0.2187, 0.5, 0.1875, 0.5, 0.1875, 0.4375, 0.2187, 0.875, 0.2187, 0.9375, 0.1875, 0.9375, 0.1875, 0.875, 0.2187, 0.375, 0.2187, 0.4375, 0.1875, 0.4375, 0.1875, 0.375, 0.2187, 0.8125, 0.2187, 0.875, 0.1875, 0.875, 0.1875, 0.8125, 0.2187, 0.3125, 0.2187, 0.375, 0.1875, 0.375, 0.1875, 0.3125, 0.2187, 0.75, 0.2187, 0.8125, 0.1875, 0.8125, 0.1875, 0.75, 0.2187, 0.25, 0.2187, 0.3125, 0.1875, 0.3125, 0.1875, 0.25, 0.2187, 0.6875, 0.2187, 0.75, 0.1875, 0.75, 0.1875, 0.6875, 0.2187, 0.1875, 0.2187, 0.25, 0.1875, 0.25, 0.1875, 0.1875, 0.1875, 0.375, 0.1875, 0.4375, 0.1562, 0.4375, 0.1562, 0.375, 0.1875, 0.8125, 0.1875, 0.875, 0.1562, 0.875, 0.1562, 0.8125, 0.1875, 0.3125, 0.1875, 0.375, 0.1562, 0.375, 0.1562, 0.3125, 0.1875, 0.75, 0.1875, 0.8125, 0.1562, 0.8125, 0.1562, 0.75, 0.1875, 0.25, 0.1875, 0.3125, 0.1562, 0.3125, 0.1562, 0.25, 0.1875, 0.6875, 0.1875, 0.75, 0.1562, 0.75, 0.1562, 0.6875, 0.1875, 0.1875, 0.1875, 0.25, 0.1562, 0.25, 0.1562, 0.1875, 0.1875, 0.625, 0.1875, 0.6875, 0.1562, 0.6875, 0.1562, 0.625, 0.1875, 0.125, 0.1875, 0.1875, 0.1562, 0.1875, 0.1562, 0.125, 0.1875, 0.5625, 0.1875, 0.625, 0.1562, 0.625, 0.1562, 0.5625, 0.1875, 0.0625, 0.1875, 0.125, 0.1562, 0.125, 0.1562, 0.0625, 0.1875, 0.5, 0.1875, 0.5625, 0.1562, 0.5625, 0.1562, 0.5, 1.187, 0.9375, 0.9375, 1.0, 1.156, 0.9375, 0.0, 0.0, 0.1875, 0.0625, 0.1562, 0.0625, 0.1875, 0.4375, 0.1875, 0.5, 0.1562, 0.5, 0.1562, 0.4375, 0.1875, 0.875, 0.1875, 0.9375, 0.1562, 0.9375, 0.1562, 0.875, 0.1562, 0.125, 0.1562, 0.1875, 0.125, 0.1875, 0.125, 0.125, 0.1562, 0.5625, 0.1562, 0.625, 0.125, 0.625, 0.125, 0.5625, 0.1562, 0.0625, 0.1562, 0.125, 0.125, 0.125, 0.125, 0.0625, 0.1562, 0.5, 0.1562, 0.5625, 0.125, 0.5625, 0.125, 0.5, 1.156, 0.9375, 0.9375, 1.0, 1.125, 0.9375, 0.0, 0.0, 0.1562, 0.0625, 0.125, 0.0625, 0.1562, 0.4375, 0.1562, 0.5, 0.125, 0.5, 0.125, 0.4375, 0.1562, 0.875, 0.1562, 0.9375, 0.125, 0.9375, 0.125, 0.875, 0.1562, 0.375, 0.1562, 0.4375, 0.125, 0.4375, 0.125, 0.375, 0.1562, 0.8125, 0.1562, 0.875, 0.125, 0.875, 0.125, 0.8125, 0.1562, 0.3125, 0.1562, 0.375, 0.125, 0.375, 0.125, 0.3125, 0.1562, 0.75, 0.1562, 0.8125, 0.125, 0.8125, 0.125, 0.75, 0.1562, 0.25, 0.1562, 0.3125, 0.125, 0.3125, 0.125, 0.25, 0.1562, 0.6875, 0.1562, 0.75, 0.125, 0.75, 0.125, 0.6875, 0.1562, 0.1875, 0.1562, 0.25, 0.125, 0.25, 0.125, 0.1875, 0.1562, 0.625, 0.1562, 0.6875, 0.125, 0.6875, 0.125, 0.625, 0.125, 0.3125, 0.125, 0.375, 0.09375, 0.375, 0.09375, 0.3125, 0.125, 0.75, 0.125, 0.8125, 0.09375, 0.8125, 0.09375, 0.75, 0.125, 0.25, 0.125, 0.3125, 0.09375, 0.3125, 0.09375, 0.25, 0.125, 0.6875, 0.125, 0.75, 0.09375, 0.75, 0.09375, 0.6875, 0.125, 0.1875, 0.125, 0.25, 0.09375, 0.25, 0.09375, 0.1875, 0.125, 0.625, 0.125, 0.6875, 0.09375, 0.6875, 0.09375, 0.625, 0.125, 0.125, 0.125, 0.1875, 0.09375, 0.1875, 0.09375, 0.125, 0.125, 0.5625, 0.125, 0.625, 0.09375, 0.625, 0.09375, 0.5625, 0.125, 0.0625, 0.125, 0.125, 0.09375, 0.125, 0.09375, 0.0625, 0.125, 0.5, 0.125, 0.5625, 0.09375, 0.5625, 0.09375, 0.5, 1.125, 0.9375, 0.9375, 1.0, 1.094, 0.9375, 0.0, 0.0, 0.125, 0.0625, 0.09375, 0.0625, 0.125, 0.4375, 0.125, 0.5, 0.09375, 0.5, 0.09375, 0.4375, 0.125, 0.875, 0.125, 0.9375, 0.09375, 0.9375, 0.09375, 0.875, 0.125, 0.375, 0.125, 0.4375, 0.09375, 0.4375, 0.09375, 0.375, 0.125, 0.8125, 0.125, 0.875, 0.09375, 0.875, 0.09375, 0.8125, 0.09375, 0.0625, 0.09375, 0.125, 0.0625, 0.125, 0.0625, 0.0625, 0.09375, 0.5, 0.09375, 0.5625, 0.0625, 0.5625, 0.0625, 0.5, 1.094, 0.9375, 0.9375, 1.0, 1.062, 0.9375, 0.0, 0.0, 0.09375, 0.0625, 0.0625, 0.0625, 0.09375, 0.4375, 0.09375, 0.5, 0.0625, 0.5, 0.0625, 0.4375, 0.09375, 0.875, 0.09375, 0.9375, 0.0625, 0.9375, 0.0625, 0.875, 0.09375, 0.375, 0.09375, 0.4375, 0.0625, 0.4375, 0.0625, 0.375, 0.09375, 0.8125, 0.09375, 0.875, 0.0625, 0.875, 0.0625, 0.8125, 0.09375, 0.3125, 0.09375, 0.375, 0.0625, 0.375, 0.0625, 0.3125, 0.09375, 0.75, 0.09375, 0.8125, 0.0625, 0.8125, 0.0625, 0.75, 0.09375, 0.25, 0.09375, 0.3125, 0.0625, 0.3125, 0.0625, 0.25, 0.09375, 0.6875, 0.09375, 0.75, 0.0625, 0.75, 0.0625, 0.6875, 0.09375, 0.1875, 0.09375, 0.25, 0.0625, 0.25, 0.0625, 0.1875, 0.09375, 0.625, 0.09375, 0.6875, 0.0625, 0.6875, 0.0625, 0.625, 0.09375, 0.125, 0.09375, 0.1875, 0.0625, 0.1875, 0.0625, 0.125, 0.09375, 0.5625, 0.09375, 0.625, 0.0625, 0.625, 0.0625, 0.5625, 0.0625, 0.75, 0.0625, 0.8125, 0.03125, 0.8125, 0.03125, 0.75, 0.0625, 0.25, 0.0625, 0.3125, 0.03125, 0.3125, 0.03125, 0.25, 0.0625, 0.6875, 0.0625, 0.75, 0.03125, 0.75, 0.03125, 0.6875, 0.0625, 0.1875, 0.0625, 0.25, 0.03125, 0.25, 0.03125, 0.1875, 0.0625, 0.625, 0.0625, 0.6875, 0.03125, 0.6875, 0.03125, 0.625, 0.0625, 0.125, 0.0625, 0.1875, 0.03125, 0.1875, 0.03125, 0.125, 0.0625, 0.5625, 0.0625, 0.625, 0.03125, 0.625, 0.03125, 0.5625, 0.0625, 0.0625, 0.0625, 0.125, 0.03125, 0.125, 0.03125, 0.0625, 0.0625, 0.5, 0.0625, 0.5625, 0.03125, 0.5625, 0.03125, 0.5, 1.062, 0.9375, 0.9375, 1.0, 1.031, 0.9375, 0.0, 0.0, 0.0625, 0.0625, 0.03125, 0.0625, 0.0625, 0.4375, 0.0625, 0.5, 0.03125, 0.5, 0.03125, 0.4375, 0.0625, 0.875, 0.0625, 0.9375, 0.03125, 0.9375, 0.03125, 0.875, 0.0625, 0.375, 0.0625, 0.4375, 0.03125, 0.4375, 0.03125, 0.375, 0.0625, 0.8125, 0.0625, 0.875, 0.03125, 0.875, 0.03125, 0.8125, 0.0625, 0.3125, 0.0625, 0.375, 0.03125, 0.375, 0.03125, 0.3125, 0.03125, 0.5, 0.03125, 0.5625, 2.98e-08, 0.5625, 0.0, 0.5, 1.031, 0.9375, 0.9375, 1.0, 1.0, 0.9375, 0.0, 0.0, 0.03125, 0.0625, 0.0, 0.0625, 0.03125, 0.4375, 0.03125, 0.5, 0.0, 0.5, 0.0, 0.4375, 0.03125, 0.875, 0.03125, 0.9375, 0.0, 0.9375, 0.0, 0.875, 0.03125, 0.375, 0.03125, 0.4375, 0.0, 0.4375, 0.0, 0.375, 0.03125, 0.8125, 0.03125, 0.875, 0.0, 0.875, 0.0, 0.8125, 0.03125, 0.3125, 0.03125, 0.375, 0.0, 0.375, 0.0, 0.3125, 0.03125, 0.75, 0.03125, 0.8125, 0.0, 0.8125, 0.0, 0.75, 0.03125, 0.25, 0.03125, 0.3125, 0.0, 0.3125, 0.0, 0.25, 0.03125, 0.6875, 0.03125, 0.75, 0.0, 0.75, 0.0, 0.6875, 0.03125, 0.1875, 0.03125, 0.25, 0.0, 0.25, 0.0, 0.1875, 0.03125, 0.625, 0.03125, 0.6875, 0.0, 0.6875, 0.0, 0.625, 0.03125, 0.125, 0.03125, 0.1875, 0.0, 0.1875, 2.98e-08, 0.125, 0.03125, 0.5625, 0.03125, 0.625, 0.0, 0.625, 2.98e-08, 0.5625, 0.03125, 0.0625, 0.03125, 0.125, 2.98e-08, 0.125, 0.0, 0.0625, 1.0, 0.25, 1.0, 0.3125, 0.9687, 0.3125, 0.9688, 0.25, 1.0, 0.6875, 1.0, 0.75, 0.9688, 0.75, 0.9687, 0.6875, 1.0, 0.1875, 1.0, 0.25, 0.9688, 0.25, 0.9688, 0.1875, 1.0, 0.625, 1.0, 0.6875, 0.9687, 0.6875, 0.9688, 0.625, 1.0, 0.125, 1.0, 0.1875, 0.9688, 0.1875, 0.9688, 0.125, 1.0, 0.5625, 1.0, 0.625, 0.9688, 0.625, 0.9688, 0.5625, 1.0, 0.0625, 1.0, 0.125, 0.9688, 0.125, 0.9688, 0.0625, 1.0, 0.5, 1.0, 0.5625, 0.9688, 0.5625, 0.9688, 0.5, 1.0, 0.9375, 0.9375, 1.0, 0.9688, 0.9375, 1.0, 0.0, 1.0, 0.0625, 0.9688, 0.0625, 1.0, 0.4375, 1.0, 0.5, 0.9688, 0.5, 0.9688, 0.4375, 1.0, 0.875, 1.0, 0.9375, 0.9688, 0.9375, 0.9688, 0.875, 1.0, 0.375, 1.0, 0.4375, 0.9688, 0.4375, 0.9688, 0.375, 1.0, 0.8125, 1.0, 0.875, 0.9688, 0.875, 0.9688, 0.8125, 1.0, 0.3125, 1.0, 0.375, 0.9688, 0.375, 0.9687, 0.3125, 1.0, 0.75, 1.0, 0.8125, 0.9688, 0.8125, 0.9688, 0.75, 0.9688, 0.9375, 0.9375, 1.0, 0.9375, 0.9375, 1.0, 0.0, 0.9688, 0.0625, 0.9375, 0.0625, 0.9688, 0.4375, 0.9688, 0.5, 0.9375, 0.5, 0.9375, 0.4375, 0.9688, 0.875, 0.9688, 0.9375, 0.9375, 0.9375, 0.9375, 0.875, 0.9688, 0.375, 0.9688, 0.4375, 0.9375, 0.4375, 0.9375, 0.375, 0.9688, 0.8125, 0.9688, 0.875, 0.9375, 0.875, 0.9375, 0.8125, 0.9687, 0.3125, 0.9688, 0.375, 0.9375, 0.375, 0.9375, 0.3125, 0.9688, 0.75, 0.9688, 0.8125, 0.9375, 0.8125, 0.9375, 0.75, 0.9688, 0.25, 0.9687, 0.3125, 0.9375, 0.3125, 0.9375, 0.25, 0.9687, 0.6875, 0.9688, 0.75, 0.9375, 0.75, 0.9375, 0.6875, 0.9688, 0.1875, 0.9688, 0.25, 0.9375, 0.25, 0.9375, 0.1875, 0.9688, 0.625, 0.9687, 0.6875, 0.9375, 0.6875, 0.9375, 0.625, 0.9688, 0.125, 0.9688, 0.1875, 0.9375, 0.1875, 0.9375, 0.125, 0.9688, 0.5625, 0.9688, 0.625, 0.9375, 0.625, 0.9375, 0.5625, 0.9688, 0.0625, 0.9688, 0.125, 0.9375, 0.125, 0.9375, 0.0625, 0.9688, 0.5, 0.9688, 0.5625, 0.9375, 0.5625, 0.9375, 0.5, 0.9375, 0.6875, 0.9375, 0.75, 0.9062, 0.75, 0.9062, 0.6875, 0.9375, 0.1875, 0.9375, 0.25, 0.9062, 0.25, 0.9062, 0.1875, 0.9375, 0.625, 0.9375, 0.6875, 0.9062, 0.6875, 0.9062, 0.625, 0.9375, 0.125, 0.9375, 0.1875, 0.9062, 0.1875, 0.9063, 0.125, 0.9375, 0.5625, 0.9375, 0.625, 0.9062, 0.625, 0.9062, 0.5625, 0.9375, 0.0625, 0.9375, 0.125, 0.9063, 0.125, 0.9063, 0.0625, 0.9375, 0.5, 0.9375, 0.5625, 0.9062, 0.5625, 0.9062, 0.5, 0.9375, 0.9375, 0.9375, 1.0, 0.9063, 0.9375, 1.0, 0.0, 0.9375, 0.0625, 0.9063, 0.0625, 0.9375, 0.4375, 0.9375, 0.5, 0.9062, 0.5, 0.9062, 0.4375, 0.9375, 0.875, 0.9375, 0.9375, 0.9063, 0.9375, 0.9062, 0.875, 0.9375, 0.375, 0.9375, 0.4375, 0.9062, 0.4375, 0.9062, 0.375, 0.9375, 0.8125, 0.9375, 0.875, 0.9062, 0.875, 0.9062, 0.8125, 0.9375, 0.3125, 0.9375, 0.375, 0.9062, 0.375, 0.9062, 0.3125, 0.9375, 0.75, 0.9375, 0.8125, 0.9062, 0.8125, 0.9062, 0.75, 0.9375, 0.25, 0.9375, 0.3125, 0.9062, 0.3125, 0.9062, 0.25, 0.9062, 0.4375, 0.9062, 0.5, 0.875, 0.5, 0.875, 0.4375, 0.9062, 0.875, 0.9063, 0.9375, 0.875, 0.9375, 0.875, 0.875, 0.9062, 0.375, 0.9062, 0.4375, 0.875, 0.4375, 0.875, 0.375, 0.9062, 0.8125, 0.9062, 0.875, 0.875, 0.875, 0.875, 0.8125, 0.9062, 0.3125, 0.9062, 0.375, 0.875, 0.375, 0.875, 0.3125, 0.9062, 0.75, 0.9062, 0.8125, 0.875, 0.8125, 0.875, 0.75, 0.9062, 0.25, 0.9062, 0.3125, 0.875, 0.3125, 0.875, 0.25, 0.9062, 0.6875, 0.9062, 0.75, 0.875, 0.75, 0.875, 0.6875, 0.9062, 0.1875, 0.9062, 0.25, 0.875, 0.25, 0.875, 0.1875, 0.9062, 0.625, 0.9062, 0.6875, 0.875, 0.6875, 0.875, 0.625, 0.9063, 0.125, 0.9062, 0.1875, 0.875, 0.1875, 0.875, 0.125, 0.9062, 0.5625, 0.9062, 0.625, 0.875, 0.625, 0.875, 0.5625, 0.9063, 0.0625, 0.9063, 0.125, 0.875, 0.125, 0.875, 0.0625, 0.9062, 0.5, 0.9062, 0.5625, 0.875, 0.5625, 0.875, 0.5, 0.9063, 0.9375, 0.9375, 1.0, 0.875, 0.9375, 1.0, 0.0, 0.9063, 0.0625, 0.875, 0.0625, 0.875, 0.1875, 0.875, 0.25, 0.8438, 0.25, 0.8438, 0.1875, 0.875, 0.625, 0.875, 0.6875, 0.8438, 0.6875, 0.8438, 0.625, 0.875, 0.125, 0.875, 0.1875, 0.8438, 0.1875, 0.8438, 0.125, 0.875, 0.5625, 0.875, 0.625, 0.8438, 0.625, 0.8438, 0.5625, 0.875, 0.0625, 0.875, 0.125, 0.8438, 0.125, 0.8438, 0.0625, 0.875, 0.5, 0.875, 0.5625, 0.8438, 0.5625, 0.8438, 0.5, 0.875, 0.9375, 0.9375, 1.0, 0.8438, 0.9375, 1.0, 0.0, 0.875, 0.0625, 0.8438, 0.0625, 0.875, 0.4375, 0.875, 0.5, 0.8438, 0.5, 0.8438, 0.4375, 0.875, 0.875, 0.875, 0.9375, 0.8438, 0.9375, 0.8438, 0.875, 0.875, 0.375, 0.875, 0.4375, 0.8438, 0.4375, 0.8438, 0.375, 0.875, 0.8125, 0.875, 0.875, 0.8438, 0.875, 0.8438, 0.8125, 0.875, 0.3125, 0.875, 0.375, 0.8438, 0.375, 0.8438, 0.3125, 0.875, 0.75, 0.875, 0.8125, 0.8438, 0.8125, 0.8438, 0.75, 0.875, 0.25, 0.875, 0.3125, 0.8438, 0.3125, 0.8438, 0.25, 0.875, 0.6875, 0.875, 0.75, 0.8438, 0.75, 0.8438, 0.6875, 0.8438, 0.375, 0.8438, 0.4375, 0.8125, 0.4375, 0.8125, 0.375, 0.8438, 0.8125, 0.8438, 0.875, 0.8125, 0.875, 0.8125, 0.8125, 0.8438, 0.3125, 0.8438, 0.375, 0.8125, 0.375, 0.8125, 0.3125, 0.8438, 0.75, 0.8438, 0.8125, 0.8125, 0.8125, 0.8125, 0.75, 0.8438, 0.25, 0.8438, 0.3125, 0.8125, 0.3125, 0.8125, 0.25, 0.8438, 0.6875, 0.8438, 0.75, 0.8125, 0.75, 0.8125, 0.6875, 0.8438, 0.1875, 0.8438, 0.25, 0.8125, 0.25, 0.8125, 0.1875, 0.8438, 0.625, 0.8438, 0.6875, 0.8125, 0.6875, 0.8125, 0.625, 0.8438, 0.125, 0.8438, 0.1875, 0.8125, 0.1875, 0.8125, 0.125, 0.8438, 0.5625, 0.8438, 0.625, 0.8125, 0.625, 0.8125, 0.5625, 0.8438, 0.0625, 0.8438, 0.125, 0.8125, 0.125, 0.8125, 0.0625, 0.8438, 0.5, 0.8438, 0.5625, 0.8125, 0.5625, 0.8125, 0.5, 0.8438, 0.9375, 0.9375, 1.0, 0.8125, 0.9375, 1.0, 0.0, 0.8438, 0.0625, 0.8125, 0.0625, 0.8438, 0.4375, 0.8438, 0.5, 0.8125, 0.5, 0.8125, 0.4375, 0.8438, 0.875, 0.8438, 0.9375, 0.8125, 0.9375, 0.8125, 0.875, 0.8125, 0.125, 0.8125, 0.1875, 0.7813, 0.1875, 0.7813, 0.125, 0.8125, 0.5625, 0.8125, 0.625, 0.7812, 0.625, 0.7813, 0.5625, 0.8125, 0.0625, 0.8125, 0.125, 0.7813, 0.125, 0.7813, 0.0625, 0.8125, 0.5, 0.8125, 0.5625, 0.7813, 0.5625, 0.7812, 0.5, 0.8125, 0.9375, 0.9375, 1.0, 0.7813, 0.9375, 1.0, 0.0, 0.8125, 0.0625, 0.7813, 0.0625, 0.8125, 0.4375, 0.8125, 0.5, 0.7812, 0.5, 0.7813, 0.4375, 0.8125, 0.875, 0.8125, 0.9375, 0.7813, 0.9375, 0.7813, 0.875, 0.8125, 0.375, 0.8125, 0.4375, 0.7813, 0.4375, 0.7812, 0.375, 0.8125, 0.8125, 0.8125, 0.875, 0.7813, 0.875, 0.7813, 0.8125, 0.8125, 0.3125, 0.8125, 0.375, 0.7812, 0.375, 0.7812, 0.3125, 0.8125, 0.75, 0.8125, 0.8125, 0.7813, 0.8125, 0.7812, 0.75, 0.8125, 0.25, 0.8125, 0.3125, 0.7812, 0.3125, 0.7812, 0.25, 0.8125, 0.6875, 0.8125, 0.75, 0.7812, 0.75, 0.7812, 0.6875, 0.8125, 0.1875, 0.8125, 0.25, 0.7812, 0.25, 0.7813, 0.1875, 0.8125, 0.625, 0.8125, 0.6875, 0.7812, 0.6875, 0.7812, 0.625, 0.7813, 0.8125, 0.7813, 0.875, 0.75, 0.875, 0.75, 0.8125, 0.7812, 0.3125, 0.7812, 0.375, 0.75, 0.375, 0.75, 0.3125, 0.7812, 0.75, 0.7813, 0.8125, 0.75, 0.8125, 0.75, 0.75, 0.7812, 0.25, 0.7812, 0.3125, 0.75, 0.3125, 0.75, 0.25, 0.7812, 0.6875, 0.7812, 0.75, 0.75, 0.75, 0.75, 0.6875, 0.7813, 0.1875, 0.7812, 0.25, 0.75, 0.25, 0.75, 0.1875, 0.7812, 0.625, 0.7812, 0.6875, 0.75, 0.6875, 0.75, 0.625, 0.7813, 0.125, 0.7813, 0.1875, 0.75, 0.1875, 0.75, 0.125, 0.7813, 0.5625, 0.7812, 0.625, 0.75, 0.625, 0.75, 0.5625, 0.7813, 0.0625, 0.7813, 0.125, 0.75, 0.125, 0.75, 0.0625, 0.7812, 0.5, 0.7813, 0.5625, 0.75, 0.5625, 0.75, 0.5, 0.7813, 0.9375, 0.9375, 1.0, 0.75, 0.9375, 1.0, 0.0, 0.7813, 0.0625, 0.75, 0.0625, 0.7813, 0.4375, 0.7812, 0.5, 0.75, 0.5, 0.75, 0.4375, 0.7813, 0.875, 0.7813, 0.9375, 0.75, 0.9375, 0.75, 0.875, 0.7812, 0.375, 0.7813, 0.4375, 0.75, 0.4375, 0.75, 0.375, 0.75, 0.5625, 0.75, 0.625, 0.7188, 0.625, 0.7188, 0.5625, 0.75, 0.0625, 0.75, 0.125, 0.7188, 0.125, 0.7188, 0.0625, 0.75, 0.5, 0.75, 0.5625, 0.7188, 0.5625, 0.7188, 0.5, 0.75, 0.9375, 0.9375, 1.0, 0.7188, 0.9375, 1.0, 0.0, 0.75, 0.0625, 0.7188, 0.0625, 0.75, 0.4375, 0.75, 0.5, 0.7188, 0.5, 0.7188, 0.4375, 0.75, 0.875, 0.75, 0.9375, 0.7188, 0.9375, 0.7188, 0.875, 0.75, 0.375, 0.75, 0.4375, 0.7188, 0.4375, 0.7188, 0.375, 0.75, 0.8125, 0.75, 0.875, 0.7188, 0.875, 0.7188, 0.8125, 0.75, 0.3125, 0.75, 0.375, 0.7188, 0.375, 0.7188, 0.3125, 0.75, 0.75, 0.75, 0.8125, 0.7188, 0.8125, 0.7188, 0.75, 0.75, 0.25, 0.75, 0.3125, 0.7188, 0.3125, 0.7188, 0.25, 0.75, 0.6875, 0.75, 0.75, 0.7188, 0.75, 0.7188, 0.6875, 0.75, 0.1875, 0.75, 0.25, 0.7188, 0.25, 0.7188, 0.1875, 0.75, 0.625, 0.75, 0.6875, 0.7188, 0.6875, 0.7188, 0.625, 0.75, 0.125, 0.75, 0.1875, 0.7188, 0.1875, 0.7188, 0.125, 0.7188, 0.3125, 0.7188, 0.375, 0.6875, 0.375, 0.6875, 0.3125, 0.7188, 0.75, 0.7188, 0.8125, 0.6875, 0.8125, 0.6875, 0.75, 0.7188, 0.25, 0.7188, 0.3125, 0.6875, 0.3125, 0.6875, 0.25, 0.7188, 0.6875, 0.7188, 0.75, 0.6875, 0.75, 0.6875, 0.6875, 0.7188, 0.1875, 0.7188, 0.25, 0.6875, 0.25, 0.6875, 0.1875, 0.7188, 0.625, 0.7188, 0.6875, 0.6875, 0.6875, 0.6875, 0.625, 0.7188, 0.125, 0.7188, 0.1875, 0.6875, 0.1875, 0.6875, 0.125, 0.7188, 0.5625, 0.7188, 0.625, 0.6875, 0.625, 0.6875, 0.5625, 0.7188, 0.0625, 0.7188, 0.125, 0.6875, 0.125, 0.6875, 0.0625, 0.7188, 0.5, 0.7188, 0.5625, 0.6875, 0.5625, 0.6875, 0.5, 0.7188, 0.9375, 0.9375, 1.0, 0.6875, 0.9375, 1.0, 0.0, 0.7188, 0.0625, 0.6875, 0.0625, 0.7188, 0.4375, 0.7188, 0.5, 0.6875, 0.5, 0.6875, 0.4375, 0.7188, 0.875, 0.7188, 0.9375, 0.6875, 0.9375, 0.6875, 0.875, 0.7188, 0.375, 0.7188, 0.4375, 0.6875, 0.4375, 0.6875, 0.375, 0.7188, 0.8125, 0.7188, 0.875, 0.6875, 0.875, 0.6875, 0.8125, 0.6875, 0.0625, 0.6875, 0.125, 0.6563, 0.125, 0.6563, 0.0625, 0.6875, 0.5, 0.6875, 0.5625, 0.6563, 0.5625, 0.6562, 0.5, 0.6875, 0.9375, 0.9375, 1.0, 0.6563, 0.9375, 1.0, 0.0, 0.6875, 0.0625, 0.6563, 0.0625, 0.6875, 0.4375, 0.6875, 0.5, 0.6562, 0.5, 0.6563, 0.4375, 0.6875, 0.875, 0.6875, 0.9375, 0.6563, 0.9375, 0.6563, 0.875, 0.6875, 0.375, 0.6875, 0.4375, 0.6563, 0.4375, 0.6562, 0.375, 0.6875, 0.8125, 0.6875, 0.875, 0.6563, 0.875, 0.6563, 0.8125, 0.6875, 0.3125, 0.6875, 0.375, 0.6562, 0.375, 0.6562, 0.3125, 0.6875, 0.75, 0.6875, 0.8125, 0.6563, 0.8125, 0.6562, 0.75, 0.6875, 0.25, 0.6875, 0.3125, 0.6562, 0.3125, 0.6562, 0.25, 0.6875, 0.6875, 0.6875, 0.75, 0.6562, 0.75, 0.6562, 0.6875, 0.6875, 0.1875, 0.6875, 0.25, 0.6562, 0.25, 0.6563, 0.1875, 0.6875, 0.625, 0.6875, 0.6875, 0.6562, 0.6875, 0.6562, 0.625, 0.6875, 0.125, 0.6875, 0.1875, 0.6563, 0.1875, 0.6563, 0.125, 0.6875, 0.5625, 0.6875, 0.625, 0.6562, 0.625, 0.6563, 0.5625, 0.6562, 0.75, 0.6563, 0.8125, 0.625, 0.8125, 0.625, 0.75, 0.6562, 0.25, 0.6562, 0.3125, 0.625, 0.3125, 0.625, 0.25, 0.6562, 0.6875, 0.6562, 0.75, 0.625, 0.75, 0.625, 0.6875, 0.6563, 0.1875, 0.6562, 0.25, 0.625, 0.25, 0.625, 0.1875, 0.6562, 0.625, 0.6562, 0.6875, 0.625, 0.6875, 0.625, 0.625, 0.6563, 0.125, 0.6563, 0.1875, 0.625, 0.1875, 0.625, 0.125, 0.6563, 0.5625, 0.6562, 0.625, 0.625, 0.625, 0.625, 0.5625, 0.6563, 0.0625, 0.6563, 0.125, 0.625, 0.125, 0.625, 0.0625, 0.6562, 0.5, 0.6563, 0.5625, 0.625, 0.5625, 0.625, 0.5, 0.6563, 0.9375, 0.9375, 1.0, 0.625, 0.9375, 1.0, 0.0, 0.6563, 0.0625, 0.625, 0.0625, 0.6563, 0.4375, 0.6562, 0.5, 0.625, 0.5, 0.625, 0.4375, 0.6563, 0.875, 0.6563, 0.9375, 0.625, 0.9375, 0.625, 0.875, 0.6562, 0.375, 0.6563, 0.4375, 0.625, 0.4375, 0.625, 0.375, 0.6563, 0.8125, 0.6563, 0.875, 0.625, 0.875, 0.625, 0.8125, 0.6562, 0.3125, 0.6562, 0.375, 0.625, 0.375, 0.625, 0.3125, 0.625, 0.5, 0.625, 0.5625, 0.5938, 0.5625, 0.5938, 0.5, 0.625, 0.9375, 0.9375, 1.0, 0.5938, 0.9375, 1.0, 0.0, 0.625, 0.0625, 0.5938, 0.0625, 0.625, 0.4375, 0.625, 0.5, 0.5938, 0.5, 0.5938, 0.4375, 0.625, 0.875, 0.625, 0.9375, 0.5938, 0.9375, 0.5938, 0.875, 0.625, 0.375, 0.625, 0.4375, 0.5938, 0.4375, 0.5938, 0.375, 0.625, 0.8125, 0.625, 0.875, 0.5938, 0.875, 0.5938, 0.8125, 0.625, 0.3125, 0.625, 0.375, 0.5938, 0.375, 0.5937, 0.3125, 0.625, 0.75, 0.625, 0.8125, 0.5938, 0.8125, 0.5938, 0.75, 0.625, 0.25, 0.625, 0.3125, 0.5937, 0.3125, 0.5938, 0.25, 0.625, 0.6875, 0.625, 0.75, 0.5938, 0.75, 0.5937, 0.6875, 0.625, 0.1875, 0.625, 0.25, 0.5938, 0.25, 0.5938, 0.1875, 0.625, 0.625, 0.625, 0.6875, 0.5937, 0.6875, 0.5938, 0.625, 0.625, 0.125, 0.625, 0.1875, 0.5938, 0.1875, 0.5938, 0.125, 0.625, 0.5625, 0.625, 0.625, 0.5938, 0.625, 0.5938, 0.5625, 0.625, 0.0625, 0.625, 0.125, 0.5938, 0.125, 0.5938, 0.0625, 0.5938, 0.25, 0.5937, 0.3125, 0.5625, 0.3125, 0.5625, 0.25, 0.5937, 0.6875, 0.5938, 0.75, 0.5625, 0.75, 0.5625, 0.6875, 0.5938, 0.1875, 0.5938, 0.25, 0.5625, 0.25, 0.5625, 0.1875, 0.5938, 0.625, 0.5937, 0.6875, 0.5625, 0.6875, 0.5625, 0.625, 0.5938, 0.125, 0.5938, 0.1875, 0.5625, 0.1875, 0.5625, 0.125, 0.5938, 0.5625, 0.5938, 0.625, 0.5625, 0.625, 0.5625, 0.5625, 0.5938, 0.0625, 0.5938, 0.125, 0.5625, 0.125, 0.5625, 0.0625, 0.5938, 0.5, 0.5938, 0.5625, 0.5625, 0.5625, 0.5625, 0.5, 0.5938, 0.9375, 0.9375, 1.0, 0.5625, 0.9375, 1.0, 0.0, 0.5938, 0.0625, 0.5625, 0.0625, 0.5938, 0.4375, 0.5938, 0.5, 0.5625, 0.5, 0.5625, 0.4375, 0.5938, 0.875, 0.5938, 0.9375, 0.5625, 0.9375, 0.5625, 0.875, 0.5938, 0.375, 0.5938, 0.4375, 0.5625, 0.4375, 0.5625, 0.375, 0.5938, 0.8125, 0.5938, 0.875, 0.5625, 0.875, 0.5625, 0.8125, 0.5937, 0.3125, 0.5938, 0.375, 0.5625, 0.375, 0.5625, 0.3125, 0.5938, 0.75, 0.5938, 0.8125, 0.5625, 0.8125, 0.5625, 0.75, 1.0, 0.0, 0.5625, 0.0625, 0.5312, 0.0625, 0.5625, 0.4375, 0.5625, 0.5, 0.5312, 0.5, 0.5312, 0.4375, 0.5625, 0.875, 0.5625, 0.9375, 0.5313, 0.9375, 0.5312, 0.875, 0.5625, 0.375, 0.5625, 0.4375, 0.5312, 0.4375, 0.5312, 0.375, 0.5625, 0.8125, 0.5625, 0.875, 0.5312, 0.875, 0.5312, 0.8125, 0.5625, 0.3125, 0.5625, 0.375, 0.5312, 0.375, 0.5312, 0.3125, 0.5625, 0.75, 0.5625, 0.8125, 0.5312, 0.8125, 0.5312, 0.75, 0.5625, 0.25, 0.5625, 0.3125, 0.5312, 0.3125, 0.5312, 0.25, 0.5625, 0.6875, 0.5625, 0.75, 0.5312, 0.75, 0.5312, 0.6875, 0.5625, 0.1875, 0.5625, 0.25, 0.5312, 0.25, 0.5312, 0.1875, 0.5625, 0.625, 0.5625, 0.6875, 0.5312, 0.6875, 0.5312, 0.625, 0.5625, 0.125, 0.5625, 0.1875, 0.5312, 0.1875, 0.5312, 0.125, 0.5625, 0.5625, 0.5625, 0.625, 0.5312, 0.625, 0.5312, 0.5625, 0.5625, 0.0625, 0.5625, 0.125, 0.5312, 0.125, 0.5312, 0.0625, 0.5625, 0.5, 0.5625, 0.5625, 0.5312, 0.5625, 0.5312, 0.5, 0.5625, 0.9375, 0.9375, 1.0, 0.5313, 0.9375, 0.5312, 0.1875, 0.5312, 0.25, 0.5, 0.25, 0.5, 0.1875, 0.5312, 0.625, 0.5312, 0.6875, 0.5, 0.6875, 0.5, 0.625, 0.5312, 0.125, 0.5312, 0.1875, 0.5, 0.1875, 0.5, 0.125, 0.5312, 0.5625, 0.5312, 0.625, 0.5, 0.625, 0.5, 0.5625, 0.5312, 0.0625, 0.5312, 0.125, 0.5, 0.125, 0.5, 0.0625, 0.5312, 0.5, 0.5312, 0.5625, 0.5, 0.5625, 0.5, 0.5, 0.5313, 0.9375, 0.9375, 1.0, 0.5, 0.9375, 1.0, 0.0, 0.5312, 0.0625, 0.5, 0.0625, 0.5312, 0.4375, 0.5312, 0.5, 0.5, 0.5, 0.5, 0.4375, 0.5312, 0.875, 0.5313, 0.9375, 0.5, 0.9375, 0.5, 0.875, 0.5312, 0.375, 0.5312, 0.4375, 0.5, 0.4375, 0.5, 0.375, 0.5312, 0.8125, 0.5312, 0.875, 0.5, 0.875, 0.5, 0.8125, 0.5312, 0.3125, 0.5312, 0.375, 0.5, 0.375, 0.5, 0.3125, 0.5312, 0.75, 0.5312, 0.8125, 0.5, 0.8125, 0.5, 0.75, 0.5312, 0.25, 0.5312, 0.3125, 0.5, 0.3125, 0.5, 0.25, 0.5312, 0.6875, 0.5312, 0.75, 0.5, 0.75, 0.5, 0.6875])
me_sphere_001.materials.append(mat_material_001)
me_sphere_001.use_remesh_preserve_volume = False
me_sphere_001.use_remesh_preserve_attributes = False
me_sphere_001.use_mirror_vertex_groups = False
me_sphere_001.update()

# ---- objects
ob_star = bpy.data.objects.new('Star', me_sphere_001)

# ---- transforms, parenting, visibility, modifiers, constraints
ob_star.location = (0.0, 0.0, 0.0)
ob_star.lineart.crease_threshold = 0.0

# ---- collection membership
col_collection_1.objects.link(ob_star)

# ---- scene / render settings (as saved in the file)
scene.frame_start = 1; scene.frame_end = 250; scene.frame_set(1)
scene.render.engine = 'BLENDER_EEVEE_NEXT'
scene.render.resolution_percentage = 50
scene.render.dither_intensity = 0.0
scene.cycles.use_denoising = False
scene.cycles.samples = 128
scene.cycles.sampling_pattern = 'TABULATED_SOBOL'
scene.cycles.light_sampling_threshold = 0.0
scene.cycles.use_adaptive_sampling = False
scene.cycles.use_light_tree = False
scene.cycles.blur_glossy = 0.0
scene.cycles.sample_clamp_indirect = 0.0
scene.view_settings.view_transform = 'Standard'
bpy.context.view_layer.update()

# ---- added for rendering (the .blend has no active camera and no usable light): camera, sun
cam_auto = bpy.data.cameras.new('AutoCamera')
cam_auto.lens = 50.0
cam_auto.sensor_width = 36.0
cam_auto.clip_end = 1000.0
ob_auto_camera = bpy.data.objects.new('AutoCamera', cam_auto)
scene.collection.objects.link(ob_auto_camera)
ob_auto_camera.location = (0.185045, -0.222054, 0.148036)
ob_auto_camera.rotation_euler = (1.09748, -7.21219e-08, 0.694738)
scene.camera = ob_auto_camera
light_auto_sun = bpy.data.lights.new('AutoSun', 'SUN')
light_auto_sun.energy = 3.0
light_auto_sun.angle = 0.0523599
ob_auto_sun = bpy.data.objects.new('AutoSun', light_auto_sun)
scene.collection.objects.link(ob_auto_sun)
ob_auto_sun.rotation_euler = (0.872665, 0.174533, 0.523599)
bpy.context.view_layer.update()
